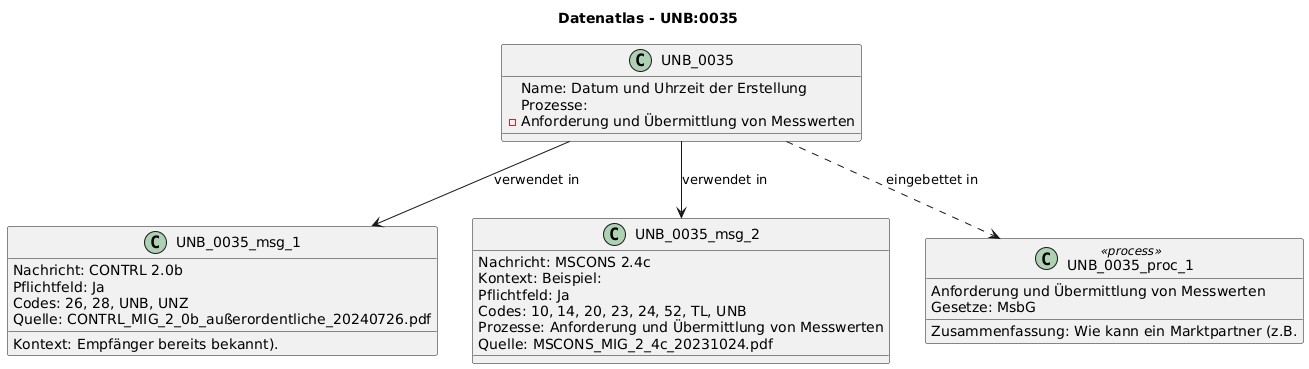

The diagram above was rendered by PlantUML. Its source (embedded in the PNG):
@startuml
title Datenatlas - UNB:0035
class UNB_0035 {
  Name: Datum und Uhrzeit der Erstellung
  Prozesse:
    - Anforderung und Übermittlung von Messwerten
}
class UNB_0035_msg_1 {
  Nachricht: CONTRL 2.0b
  Kontext: Empfänger bereits bekannt).
  Pflichtfeld: Ja
  Codes: 26, 28, UNB, UNZ
  Quelle: CONTRL_MIG_2_0b_außerordentliche_20240726.pdf
}
UNB_0035 --> UNB_0035_msg_1 : verwendet in
class UNB_0035_msg_2 {
  Nachricht: MSCONS 2.4c
  Kontext: Beispiel:
  Pflichtfeld: Ja
  Codes: 10, 14, 20, 23, 24, 52, TL, UNB
  Prozesse: Anforderung und Übermittlung von Messwerten
  Quelle: MSCONS_MIG_2_4c_20231024.pdf
}
UNB_0035 --> UNB_0035_msg_2 : verwendet in
class UNB_0035_proc_1 <<process>> {
  Anforderung und Übermittlung von Messwerten
  Gesetze: MsbG
  Zusammenfassung: Wie kann ein Marktpartner (z.B.
}
UNB_0035 ..> UNB_0035_proc_1 : eingebettet in
@enduml